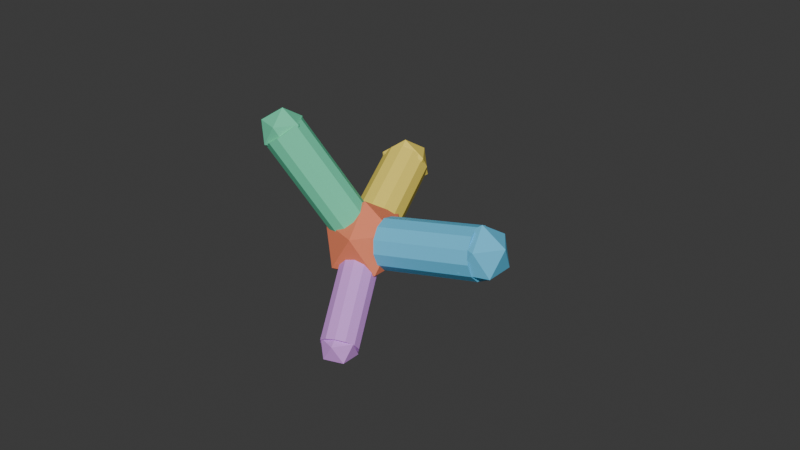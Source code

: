 # Source: marker_sim_test.blend  (saved by Blender 5.2.45; exported with 4.5.12 LTS)
import bpy
from mathutils import Matrix  # noqa: F401  (used for matrix-valued properties, if any)

bpy.ops.wm.read_factory_settings(use_empty=True)
scene = bpy.context.scene
scene.name = 'Scene'

# ---- collections
col_collection = bpy.data.collections.new('Collection'); scene.collection.children.link(col_collection)

# ---- materials (node trees are filled in below, after node groups)
mat_marker_00 = bpy.data.materials.new('Marker_00')
mat_marker_00.diffuse_color = (0.9, 0.24, 0.12, 1.0)
mat_marker_01 = bpy.data.materials.new('Marker_01')
mat_marker_01.diffuse_color = (0.13, 0.58, 0.87, 1.0)
mat_marker_02 = bpy.data.materials.new('Marker_02')
mat_marker_02.diffuse_color = (0.98, 0.78, 0.13, 1.0)
mat_marker_03 = bpy.data.materials.new('Marker_03')
mat_marker_03.diffuse_color = (0.15, 0.72, 0.43, 1.0)
mat_marker_04 = bpy.data.materials.new('Marker_04')
mat_marker_04.diffuse_color = (0.71, 0.32, 0.87, 1.0)

# ---- material node trees
mat_marker_00.use_nodes = True; mat_marker_00.node_tree.nodes.clear()
_N = mat_marker_00.node_tree.nodes; _L = mat_marker_00.node_tree.links
n0 = _N.new('ShaderNodeBsdfPrincipled'); n0.name = 'Principled BSDF'; n0.location = (-200, 100)
n0.inputs[0].default_value = (0.9, 0.24, 0.12, 1.0)
n0.inputs[2].default_value = 0.7
n0.inputs[10].default_value = 0.005
n1 = _N.new('ShaderNodeOutputMaterial'); n1.name = 'Material Output'; n1.location = (200, 100)
_L.new(n0.outputs[0], n1.inputs[0])
n1.is_active_output = True
mat_marker_01.use_nodes = True; mat_marker_01.node_tree.nodes.clear()
_N = mat_marker_01.node_tree.nodes; _L = mat_marker_01.node_tree.links
n0 = _N.new('ShaderNodeBsdfPrincipled'); n0.name = 'Principled BSDF'; n0.location = (-200, 100)
n0.inputs[0].default_value = (0.13, 0.58, 0.87, 1.0)
n0.inputs[2].default_value = 0.7
n0.inputs[10].default_value = 0.005
n1 = _N.new('ShaderNodeOutputMaterial'); n1.name = 'Material Output'; n1.location = (200, 100)
_L.new(n0.outputs[0], n1.inputs[0])
n1.is_active_output = True
mat_marker_02.use_nodes = True; mat_marker_02.node_tree.nodes.clear()
_N = mat_marker_02.node_tree.nodes; _L = mat_marker_02.node_tree.links
n0 = _N.new('ShaderNodeBsdfPrincipled'); n0.name = 'Principled BSDF'; n0.location = (-200, 100)
n0.inputs[0].default_value = (0.98, 0.78, 0.13, 1.0)
n0.inputs[2].default_value = 0.7
n0.inputs[10].default_value = 0.005
n1 = _N.new('ShaderNodeOutputMaterial'); n1.name = 'Material Output'; n1.location = (200, 100)
_L.new(n0.outputs[0], n1.inputs[0])
n1.is_active_output = True
mat_marker_03.use_nodes = True; mat_marker_03.node_tree.nodes.clear()
_N = mat_marker_03.node_tree.nodes; _L = mat_marker_03.node_tree.links
n0 = _N.new('ShaderNodeBsdfPrincipled'); n0.name = 'Principled BSDF'; n0.location = (-200, 100)
n0.inputs[0].default_value = (0.15, 0.72, 0.43, 1.0)
n0.inputs[2].default_value = 0.7
n0.inputs[10].default_value = 0.005
n1 = _N.new('ShaderNodeOutputMaterial'); n1.name = 'Material Output'; n1.location = (200, 100)
_L.new(n0.outputs[0], n1.inputs[0])
n1.is_active_output = True
mat_marker_04.use_nodes = True; mat_marker_04.node_tree.nodes.clear()
_N = mat_marker_04.node_tree.nodes; _L = mat_marker_04.node_tree.links
n0 = _N.new('ShaderNodeBsdfPrincipled'); n0.name = 'Principled BSDF'; n0.location = (-200, 100)
n0.inputs[0].default_value = (0.71, 0.32, 0.87, 1.0)
n0.inputs[2].default_value = 0.7
n0.inputs[10].default_value = 0.005
n1 = _N.new('ShaderNodeOutputMaterial'); n1.name = 'Material Output'; n1.location = (200, 100)
_L.new(n0.outputs[0], n1.inputs[0])
n1.is_active_output = True

# ---- world
world_world = bpy.data.worlds.new('World'); scene.world = world_world
world_world.use_nodes = True; world_world.node_tree.nodes.clear()
_N = world_world.node_tree.nodes; _L = world_world.node_tree.links
n0 = _N.new('ShaderNodeOutputWorld'); n0.name = 'World Output'; n0.location = (200, 100)
n1 = _N.new('ShaderNodeBackground'); n1.name = 'Background'; n1.location = (-200, 100)
n1.inputs[0].default_value = (0.05088, 0.05088, 0.05088, 1.0)
_L.new(n1.outputs[0], n0.inputs[0])
n0.is_active_output = True
world_world.color = (0.05088, 0.05088, 0.05088)
world_world.sun_shadow_jitter_overblur = 0.0

# ---- meshes
me_icosphere = bpy.data.meshes.new('Icosphere')
me_icosphere.from_pydata([(0.0, 0.0, -0.013), (0.009407, -0.006834, -0.005814), (-0.003593, -0.01106, -0.005814), (-0.01163, 0.0, -0.005814), (-0.003593, 0.01106, -0.005814), (0.009407, 0.006834, -0.005814), (0.003593, -0.01106, 0.005814), (-0.009407, -0.006834, 0.005814), (-0.009407, 0.006834, 0.005814), (0.003593, 0.01106, 0.005814), (0.01163, 0.0, 0.005814), (0.0, 0.0, 0.013), (0.00649, 0.0009735, 0.009216), (0.03672, 0.005508, 0.01436), (0.006073, 0.004956, 0.008159), (0.03631, 0.009491, 0.0133), (0.006118, 0.007923, 0.005271), (0.03635, 0.01246, 0.01041), (0.006615, 0.009082, 0.001326), (0.03685, 0.01362, 0.006466), (0.00743, 0.00812, -0.002618), (0.03766, 0.01266, 0.002521), (0.008345, 0.005296, -0.005506), (0.03858, 0.009831, -0.0003664), (0.009114, 0.001367, -0.006563), (0.03935, 0.005902, -0.001423), (0.009531, -0.002615, -0.005506), (0.03976, 0.00192, -0.0003664), (0.009486, -0.005583, -0.002618), (0.03972, -0.001048, 0.002521), (0.008989, -0.006741, 0.001326), (0.03922, -0.002206, 0.006466), (0.008174, -0.00578, 0.005271), (0.03841, -0.001245, 0.01041), (0.007259, -0.002956, 0.008159), (0.03749, 0.001579, 0.0133), (0.03803, 0.005705, -0.002534), (0.04455, 0.0009737, 0.002441), (0.03555, -0.001951, 0.002441), (0.02998, 0.005705, 0.002441), (0.03555, 0.01336, 0.002441), (0.04455, 0.01044, 0.002441), (0.04052, -0.001951, 0.01049), (0.03152, 0.0009737, 0.01049), (0.03152, 0.01044, 0.01049), (0.04052, 0.01336, 0.01049), (0.04608, 0.005705, 0.01049), (0.03803, 0.005705, 0.01547), (-0.001486, 0.004645, 0.00967), (-0.008891, 0.02779, 0.01893), (-0.005069, 0.003864, 0.008756), (-0.01247, 0.027, 0.01801), (-0.007904, 0.003956, 0.006259), (-0.01531, 0.0271, 0.01552), (-0.009231, 0.004895, 0.002848), (-0.01664, 0.02804, 0.0121), (-0.008696, 0.006431, -0.0005628), (-0.0161, 0.02957, 0.008693), (-0.006441, 0.008151, -0.00306), (-0.01385, 0.03129, 0.006197), (-0.003071, 0.009595, -0.003974), (-0.01048, 0.03274, 0.005283), (0.0005119, 0.01038, -0.00306), (-0.006893, 0.03352, 0.006197), (0.003347, 0.01028, -0.0005628), (-0.004058, 0.03343, 0.008693), (0.004674, 0.009345, 0.002848), (-0.002731, 0.03249, 0.0121), (0.004139, 0.007809, 0.006259), (-0.003266, 0.03095, 0.01552), (0.001884, 0.006089, 0.008756), (-0.005521, 0.02923, 0.01801), (-0.009683, 0.03026, 0.004104), (-0.003895, 0.02606, 0.008527), (-0.01189, 0.02346, 0.008527), (-0.01684, 0.03026, 0.008527), (-0.01189, 0.03707, 0.008527), (-0.003895, 0.03447, 0.008527), (-0.007472, 0.02346, 0.01568), (-0.01547, 0.02606, 0.01568), (-0.01547, 0.03447, 0.01568), (-0.007472, 0.03707, 0.01568), (-0.002528, 0.03026, 0.01568), (-0.009683, 0.03026, 0.0201), (0.0007046, 0.0003972, 0.01034), (-0.0158, -0.008908, 0.03736), (0.001694, -0.002833, 0.009832), (-0.01482, -0.01214, 0.03685), (0.001158, -0.005909, 0.008444), (-0.01535, -0.01521, 0.03546), (-0.0007616, -0.008005, 0.006549), (-0.01727, -0.01731, 0.03356), (-0.003549, -0.008562, 0.004654), (-0.02006, -0.01787, 0.03167), (-0.006458, -0.007428, 0.003267), (-0.02297, -0.01673, 0.03028), (-0.008709, -0.004909, 0.002759), (-0.02522, -0.01421, 0.02977), (-0.009699, -0.001679, 0.003267), (-0.02621, -0.01098, 0.03028), (-0.009162, 0.001397, 0.004654), (-0.02567, -0.007908, 0.03167), (-0.007243, 0.003494, 0.006549), (-0.02375, -0.005812, 0.03356), (-0.004455, 0.00405, 0.008444), (-0.02096, -0.005255, 0.03546), (-0.001546, 0.002917, 0.009832), (-0.01806, -0.006389, 0.03685), (-0.02051, -0.01156, 0.02656), (-0.01545, -0.01524, 0.03043), (-0.02245, -0.01752, 0.03043), (-0.02677, -0.01156, 0.03043), (-0.02245, -0.005607, 0.03043), (-0.01545, -0.007881, 0.03043), (-0.01858, -0.01752, 0.0367), (-0.02558, -0.01524, 0.0367), (-0.02558, -0.007881, 0.0367), (-0.01858, -0.005607, 0.0367), (-0.01425, -0.01156, 0.0367), (-0.02051, -0.01156, 0.04056), (0.00395, -0.009098, -0.000656), (0.01156, -0.02661, -0.01679), (0.006453, -0.007455, -0.00126), (0.01406, -0.02497, -0.01739), (0.007879, -0.005317, -0.002909), (0.01549, -0.02283, -0.01904), (0.007846, -0.003256, -0.005163), (0.01545, -0.02077, -0.0213), (0.006362, -0.001824, -0.007416), (0.01397, -0.01934, -0.02355), (0.003827, -0.001406, -0.009066), (0.01143, -0.01892, -0.0252), (0.0009174, -0.002113, -0.00967), (0.008523, -0.01963, -0.0258), (-0.001585, -0.003756, -0.009066), (0.006021, -0.02127, -0.0252), (-0.003011, -0.005894, -0.007416), (0.004595, -0.02341, -0.02355), (-0.002978, -0.007955, -0.005163), (0.004628, -0.02547, -0.0213), (-0.001495, -0.009387, -0.002909), (0.006111, -0.0269, -0.01904), (0.001041, -0.009805, -0.00126), (0.008647, -0.02732, -0.01739), (0.01004, -0.02312, -0.0273), (0.01438, -0.02628, -0.02398), (0.008382, -0.02823, -0.02398), (0.004673, -0.02312, -0.02398), (0.008382, -0.01802, -0.02398), (0.01438, -0.01997, -0.02398), (0.0117, -0.02823, -0.01861), (0.005698, -0.02628, -0.01861), (0.005698, -0.01997, -0.01861), (0.0117, -0.01802, -0.01861), (0.01541, -0.02312, -0.01861), (0.01004, -0.02312, -0.0153)], [], [(0, 1, 2), (1, 0, 5), (0, 2, 3), (0, 3, 4), (0, 4, 5), (1, 5, 10), (2, 1, 6), (3, 2, 7), (4, 3, 8), (5, 4, 9), (1, 10, 6), (2, 6, 7), (3, 7, 8), (4, 8, 9), (5, 9, 10), (6, 10, 11), (7, 6, 11), (8, 7, 11), (9, 8, 11), (10, 9, 11), (12, 13, 15, 14), (14, 15, 17, 16), (16, 17, 19, 18), (18, 19, 21, 20), (20, 21, 23, 22), (22, 23, 25, 24), (24, 25, 27, 26), (26, 27, 29, 28), (28, 29, 31, 30), (30, 31, 33, 32), (15, 13, 35, 33, 31, 29, 27, 25, 23, 21, 19, 17), (32, 33, 35, 34), (34, 35, 13, 12), (12, 14, 16, 18, 20, 22, 24, 26, 28, 30, 32, 34), (36, 37, 38), (37, 36, 41), (36, 38, 39), (36, 39, 40), (36, 40, 41), (37, 41, 46), (38, 37, 42), (39, 38, 43), (40, 39, 44), (41, 40, 45), (37, 46, 42), (38, 42, 43), (39, 43, 44), (40, 44, 45), (41, 45, 46), (42, 46, 47), (43, 42, 47), (44, 43, 47), (45, 44, 47), (46, 45, 47), (48, 49, 51, 50), (50, 51, 53, 52), (52, 53, 55, 54), (54, 55, 57, 56), (56, 57, 59, 58), (58, 59, 61, 60), (60, 61, 63, 62), (62, 63, 65, 64), (64, 65, 67, 66), (66, 67, 69, 68), (51, 49, 71, 69, 67, 65, 63, 61, 59, 57, 55, 53), (68, 69, 71, 70), (70, 71, 49, 48), (48, 50, 52, 54, 56, 58, 60, 62, 64, 66, 68, 70), (72, 73, 74), (73, 72, 77), (72, 74, 75), (72, 75, 76), (72, 76, 77), (73, 77, 82), (74, 73, 78), (75, 74, 79), (76, 75, 80), (77, 76, 81), (73, 82, 78), (74, 78, 79), (75, 79, 80), (76, 80, 81), (77, 81, 82), (78, 82, 83), (79, 78, 83), (80, 79, 83), (81, 80, 83), (82, 81, 83), (84, 85, 87, 86), (86, 87, 89, 88), (88, 89, 91, 90), (90, 91, 93, 92), (92, 93, 95, 94), (94, 95, 97, 96), (96, 97, 99, 98), (98, 99, 101, 100), (100, 101, 103, 102), (102, 103, 105, 104), (87, 85, 107, 105, 103, 101, 99, 97, 95, 93, 91, 89), (104, 105, 107, 106), (106, 107, 85, 84), (84, 86, 88, 90, 92, 94, 96, 98, 100, 102, 104, 106), (108, 109, 110), (109, 108, 113), (108, 110, 111), (108, 111, 112), (108, 112, 113), (109, 113, 118), (110, 109, 114), (111, 110, 115), (112, 111, 116), (113, 112, 117), (109, 118, 114), (110, 114, 115), (111, 115, 116), (112, 116, 117), (113, 117, 118), (114, 118, 119), (115, 114, 119), (116, 115, 119), (117, 116, 119), (118, 117, 119), (120, 121, 123, 122), (122, 123, 125, 124), (124, 125, 127, 126), (126, 127, 129, 128), (128, 129, 131, 130), (130, 131, 133, 132), (132, 133, 135, 134), (134, 135, 137, 136), (136, 137, 139, 138), (138, 139, 141, 140), (123, 121, 143, 141, 139, 137, 135, 133, 131, 129, 127, 125), (140, 141, 143, 142), (142, 143, 121, 120), (120, 122, 124, 126, 128, 130, 132, 134, 136, 138, 140, 142), (144, 145, 146), (145, 144, 149), (144, 146, 147), (144, 147, 148), (144, 148, 149), (145, 149, 154), (146, 145, 150), (147, 146, 151), (148, 147, 152), (149, 148, 153), (145, 154, 150), (146, 150, 151), (147, 151, 152), (148, 152, 153), (149, 153, 154), (150, 154, 155), (151, 150, 155), (152, 151, 155), (153, 152, 155), (154, 153, 155)])
me_icosphere.polygons.foreach_set('material_index', [0, 0, 0, 0, 0, 0, 0, 0, 0, 0, 0, 0, 0, 0, 0, 0, 0, 0, 0, 0, 1, 1, 1, 1, 1, 1, 1, 1, 1, 1, 1, 1, 1, 1, 1, 1, 1, 1, 1, 1, 1, 1, 1, 1, 1, 1, 1, 1, 1, 1, 1, 1, 1, 1, 2, 2, 2, 2, 2, 2, 2, 2, 2, 2, 2, 2, 2, 2, 2, 2, 2, 2, 2, 2, 2, 2, 2, 2, 2, 2, 2, 2, 2, 2, 2, 2, 2, 2, 3, 3, 3, 3, 3, 3, 3, 3, 3, 3, 3, 3, 3, 3, 3, 3, 3, 3, 3, 3, 3, 3, 3, 3, 3, 3, 3, 3, 3, 3, 3, 3, 3, 3, 4, 4, 4, 4, 4, 4, 4, 4, 4, 4, 4, 4, 4, 4, 4, 4, 4, 4, 4, 4, 4, 4, 4, 4, 4, 4, 4, 4, 4, 4, 4, 4, 4, 4])
_uv = me_icosphere.uv_layers.new(name='UVMap')
_uv.uv.foreach_set('vector', [0.1818, 0.0, 0.2727, 0.1575, 0.09091, 0.1575, 0.2727, 0.1575, 0.3636, 0.0, 0.4545, 0.1575, 0.9091, 0.0, 1.0, 0.1575, 0.8182, 0.1575, 0.7273, 0.0, 0.8182, 0.1575, 0.6364, 0.1575, 0.5455, 0.0, 0.6364, 0.1575, 0.4545, 0.1575, 0.2727, 0.1575, 0.4545, 0.1575, 0.3636, 0.3149, 0.09091, 0.1575, 0.2727, 0.1575, 0.1818, 0.3149, 0.8182, 0.1575, 1.0, 0.1575, 0.9091, 0.3149, 0.6364, 0.1575, 0.8182, 0.1575, 0.7273, 0.3149, 0.4545, 0.1575, 0.6364, 0.1575, 0.5455, 0.3149, 0.2727, 0.1575, 0.3636, 0.3149, 0.1818, 0.3149, 0.09091, 0.1575, 0.1818, 0.3149, 0.0, 0.3149, 0.8182, 0.1575, 0.9091, 0.3149, 0.7273, 0.3149, 0.6364, 0.1575, 0.7273, 0.3149, 0.5455, 0.3149, 0.4545, 0.1575, 0.5455, 0.3149, 0.3636, 0.3149, 0.1818, 0.3149, 0.3636, 0.3149, 0.2727, 0.4724, 0.0, 0.3149, 0.1818, 0.3149, 0.09091, 0.4724, 0.7273, 0.3149, 0.9091, 0.3149, 0.8182, 0.4724, 0.5455, 0.3149, 0.7273, 0.3149, 0.6364, 0.4724, 0.3636, 0.3149, 0.5455, 0.3149, 0.4545, 0.4724, 1.0, 0.5, 1.0, 1.0, 0.9167, 1.0, 0.9167, 0.5, 0.9167, 0.5, 0.9167, 1.0, 0.8333, 1.0, 0.8333, 0.5, 0.8333, 0.5, 0.8333, 1.0, 0.75, 1.0, 0.75, 0.5, 0.75, 0.5, 0.75, 1.0, 0.6667, 1.0, 0.6667, 0.5, 0.6667, 0.5, 0.6667, 1.0, 0.5833, 1.0, 0.5833, 0.5, 0.5833, 0.5, 0.5833, 1.0, 0.5, 1.0, 0.5, 0.5, 0.5, 0.5, 0.5, 1.0, 0.4167, 1.0, 0.4167, 0.5, 0.4167, 0.5, 0.4167, 1.0, 0.3333, 1.0, 0.3333, 0.5, 0.3333, 0.5, 0.3333, 1.0, 0.25, 1.0, 0.25, 0.5, 0.25, 0.5, 0.25, 1.0, 0.1667, 1.0, 0.1667, 0.5, 0.37, 0.4578, 0.25, 0.49, 0.13, 0.4578, 0.04215, 0.37, 0.01, 0.25, 0.04215, 0.13, 0.13, 0.04215, 0.25, 0.01, 0.37, 0.04215, 0.4578, 0.13, 0.49, 0.25, 0.4578, 0.37, 0.1667, 0.5, 0.1667, 1.0, 0.08333, 1.0, 0.08333, 0.5, 0.08333, 0.5, 0.08333, 1.0, 7.451e-08, 1.0, 7.451e-08, 0.5, 0.75, 0.49, 0.87, 0.4578, 0.9578, 0.37, 0.99, 0.25, 0.9578, 0.13, 0.87, 0.04215, 0.75, 0.01, 0.63, 0.04215, 0.5422, 0.13, 0.51, 0.25, 0.5422, 0.37, 0.63, 0.4578, 0.1818, 0.0, 0.2727, 0.1575, 0.09091, 0.1575, 0.2727, 0.1575, 0.3636, 0.0, 0.4545, 0.1575, 0.9091, 0.0, 1.0, 0.1575, 0.8182, 0.1575, 0.7273, 0.0, 0.8182, 0.1575, 0.6364, 0.1575, 0.5455, 0.0, 0.6364, 0.1575, 0.4545, 0.1575, 0.2727, 0.1575, 0.4545, 0.1575, 0.3636, 0.3149, 0.09091, 0.1575, 0.2727, 0.1575, 0.1818, 0.3149, 0.8182, 0.1575, 1.0, 0.1575, 0.9091, 0.3149, 0.6364, 0.1575, 0.8182, 0.1575, 0.7273, 0.3149, 0.4545, 0.1575, 0.6364, 0.1575, 0.5455, 0.3149, 0.2727, 0.1575, 0.3636, 0.3149, 0.1818, 0.3149, 0.09091, 0.1575, 0.1818, 0.3149, 0.0, 0.3149, 0.8182, 0.1575, 0.9091, 0.3149, 0.7273, 0.3149, 0.6364, 0.1575, 0.7273, 0.3149, 0.5455, 0.3149, 0.4545, 0.1575, 0.5455, 0.3149, 0.3636, 0.3149, 0.1818, 0.3149, 0.3636, 0.3149, 0.2727, 0.4724, 0.0, 0.3149, 0.1818, 0.3149, 0.09091, 0.4724, 0.7273, 0.3149, 0.9091, 0.3149, 0.8182, 0.4724, 0.5455, 0.3149, 0.7273, 0.3149, 0.6364, 0.4724, 0.3636, 0.3149, 0.5455, 0.3149, 0.4545, 0.4724, 1.0, 0.5, 1.0, 1.0, 0.9167, 1.0, 0.9167, 0.5, 0.9167, 0.5, 0.9167, 1.0, 0.8333, 1.0, 0.8333, 0.5, 0.8333, 0.5, 0.8333, 1.0, 0.75, 1.0, 0.75, 0.5, 0.75, 0.5, 0.75, 1.0, 0.6667, 1.0, 0.6667, 0.5, 0.6667, 0.5, 0.6667, 1.0, 0.5833, 1.0, 0.5833, 0.5, 0.5833, 0.5, 0.5833, 1.0, 0.5, 1.0, 0.5, 0.5, 0.5, 0.5, 0.5, 1.0, 0.4167, 1.0, 0.4167, 0.5, 0.4167, 0.5, 0.4167, 1.0, 0.3333, 1.0, 0.3333, 0.5, 0.3333, 0.5, 0.3333, 1.0, 0.25, 1.0, 0.25, 0.5, 0.25, 0.5, 0.25, 1.0, 0.1667, 1.0, 0.1667, 0.5, 0.37, 0.4578, 0.25, 0.49, 0.13, 0.4578, 0.04215, 0.37, 0.01, 0.25, 0.04215, 0.13, 0.13, 0.04215, 0.25, 0.01, 0.37, 0.04215, 0.4578, 0.13, 0.49, 0.25, 0.4578, 0.37, 0.1667, 0.5, 0.1667, 1.0, 0.08333, 1.0, 0.08333, 0.5, 0.08333, 0.5, 0.08333, 1.0, 7.451e-08, 1.0, 7.451e-08, 0.5, 0.75, 0.49, 0.87, 0.4578, 0.9578, 0.37, 0.99, 0.25, 0.9578, 0.13, 0.87, 0.04215, 0.75, 0.01, 0.63, 0.04215, 0.5422, 0.13, 0.51, 0.25, 0.5422, 0.37, 0.63, 0.4578, 0.1818, 0.0, 0.2727, 0.1575, 0.09091, 0.1575, 0.2727, 0.1575, 0.3636, 0.0, 0.4545, 0.1575, 0.9091, 0.0, 1.0, 0.1575, 0.8182, 0.1575, 0.7273, 0.0, 0.8182, 0.1575, 0.6364, 0.1575, 0.5455, 0.0, 0.6364, 0.1575, 0.4545, 0.1575, 0.2727, 0.1575, 0.4545, 0.1575, 0.3636, 0.3149, 0.09091, 0.1575, 0.2727, 0.1575, 0.1818, 0.3149, 0.8182, 0.1575, 1.0, 0.1575, 0.9091, 0.3149, 0.6364, 0.1575, 0.8182, 0.1575, 0.7273, 0.3149, 0.4545, 0.1575, 0.6364, 0.1575, 0.5455, 0.3149, 0.2727, 0.1575, 0.3636, 0.3149, 0.1818, 0.3149, 0.09091, 0.1575, 0.1818, 0.3149, 0.0, 0.3149, 0.8182, 0.1575, 0.9091, 0.3149, 0.7273, 0.3149, 0.6364, 0.1575, 0.7273, 0.3149, 0.5455, 0.3149, 0.4545, 0.1575, 0.5455, 0.3149, 0.3636, 0.3149, 0.1818, 0.3149, 0.3636, 0.3149, 0.2727, 0.4724, 0.0, 0.3149, 0.1818, 0.3149, 0.09091, 0.4724, 0.7273, 0.3149, 0.9091, 0.3149, 0.8182, 0.4724, 0.5455, 0.3149, 0.7273, 0.3149, 0.6364, 0.4724, 0.3636, 0.3149, 0.5455, 0.3149, 0.4545, 0.4724, 1.0, 0.5, 1.0, 1.0, 0.9167, 1.0, 0.9167, 0.5, 0.9167, 0.5, 0.9167, 1.0, 0.8333, 1.0, 0.8333, 0.5, 0.8333, 0.5, 0.8333, 1.0, 0.75, 1.0, 0.75, 0.5, 0.75, 0.5, 0.75, 1.0, 0.6667, 1.0, 0.6667, 0.5, 0.6667, 0.5, 0.6667, 1.0, 0.5833, 1.0, 0.5833, 0.5, 0.5833, 0.5, 0.5833, 1.0, 0.5, 1.0, 0.5, 0.5, 0.5, 0.5, 0.5, 1.0, 0.4167, 1.0, 0.4167, 0.5, 0.4167, 0.5, 0.4167, 1.0, 0.3333, 1.0, 0.3333, 0.5, 0.3333, 0.5, 0.3333, 1.0, 0.25, 1.0, 0.25, 0.5, 0.25, 0.5, 0.25, 1.0, 0.1667, 1.0, 0.1667, 0.5, 0.37, 0.4578, 0.25, 0.49, 0.13, 0.4578, 0.04215, 0.37, 0.01, 0.25, 0.04215, 0.13, 0.13, 0.04215, 0.25, 0.01, 0.37, 0.04215, 0.4578, 0.13, 0.49, 0.25, 0.4578, 0.37, 0.1667, 0.5, 0.1667, 1.0, 0.08333, 1.0, 0.08333, 0.5, 0.08333, 0.5, 0.08333, 1.0, 7.451e-08, 1.0, 7.451e-08, 0.5, 0.75, 0.49, 0.87, 0.4578, 0.9578, 0.37, 0.99, 0.25, 0.9578, 0.13, 0.87, 0.04215, 0.75, 0.01, 0.63, 0.04215, 0.5422, 0.13, 0.51, 0.25, 0.5422, 0.37, 0.63, 0.4578, 0.1818, 0.0, 0.2727, 0.1575, 0.09091, 0.1575, 0.2727, 0.1575, 0.3636, 0.0, 0.4545, 0.1575, 0.9091, 0.0, 1.0, 0.1575, 0.8182, 0.1575, 0.7273, 0.0, 0.8182, 0.1575, 0.6364, 0.1575, 0.5455, 0.0, 0.6364, 0.1575, 0.4545, 0.1575, 0.2727, 0.1575, 0.4545, 0.1575, 0.3636, 0.3149, 0.09091, 0.1575, 0.2727, 0.1575, 0.1818, 0.3149, 0.8182, 0.1575, 1.0, 0.1575, 0.9091, 0.3149, 0.6364, 0.1575, 0.8182, 0.1575, 0.7273, 0.3149, 0.4545, 0.1575, 0.6364, 0.1575, 0.5455, 0.3149, 0.2727, 0.1575, 0.3636, 0.3149, 0.1818, 0.3149, 0.09091, 0.1575, 0.1818, 0.3149, 0.0, 0.3149, 0.8182, 0.1575, 0.9091, 0.3149, 0.7273, 0.3149, 0.6364, 0.1575, 0.7273, 0.3149, 0.5455, 0.3149, 0.4545, 0.1575, 0.5455, 0.3149, 0.3636, 0.3149, 0.1818, 0.3149, 0.3636, 0.3149, 0.2727, 0.4724, 0.0, 0.3149, 0.1818, 0.3149, 0.09091, 0.4724, 0.7273, 0.3149, 0.9091, 0.3149, 0.8182, 0.4724, 0.5455, 0.3149, 0.7273, 0.3149, 0.6364, 0.4724, 0.3636, 0.3149, 0.5455, 0.3149, 0.4545, 0.4724, 1.0, 0.5, 1.0, 1.0, 0.9167, 1.0, 0.9167, 0.5, 0.9167, 0.5, 0.9167, 1.0, 0.8333, 1.0, 0.8333, 0.5, 0.8333, 0.5, 0.8333, 1.0, 0.75, 1.0, 0.75, 0.5, 0.75, 0.5, 0.75, 1.0, 0.6667, 1.0, 0.6667, 0.5, 0.6667, 0.5, 0.6667, 1.0, 0.5833, 1.0, 0.5833, 0.5, 0.5833, 0.5, 0.5833, 1.0, 0.5, 1.0, 0.5, 0.5, 0.5, 0.5, 0.5, 1.0, 0.4167, 1.0, 0.4167, 0.5, 0.4167, 0.5, 0.4167, 1.0, 0.3333, 1.0, 0.3333, 0.5, 0.3333, 0.5, 0.3333, 1.0, 0.25, 1.0, 0.25, 0.5, 0.25, 0.5, 0.25, 1.0, 0.1667, 1.0, 0.1667, 0.5, 0.37, 0.4578, 0.25, 0.49, 0.13, 0.4578, 0.04215, 0.37, 0.01, 0.25, 0.04215, 0.13, 0.13, 0.04215, 0.25, 0.01, 0.37, 0.04215, 0.4578, 0.13, 0.49, 0.25, 0.4578, 0.37, 0.1667, 0.5, 0.1667, 1.0, 0.08333, 1.0, 0.08333, 0.5, 0.08333, 0.5, 0.08333, 1.0, 7.451e-08, 1.0, 7.451e-08, 0.5, 0.75, 0.49, 0.87, 0.4578, 0.9578, 0.37, 0.99, 0.25, 0.9578, 0.13, 0.87, 0.04215, 0.75, 0.01, 0.63, 0.04215, 0.5422, 0.13, 0.51, 0.25, 0.5422, 0.37, 0.63, 0.4578, 0.1818, 0.0, 0.2727, 0.1575, 0.09091, 0.1575, 0.2727, 0.1575, 0.3636, 0.0, 0.4545, 0.1575, 0.9091, 0.0, 1.0, 0.1575, 0.8182, 0.1575, 0.7273, 0.0, 0.8182, 0.1575, 0.6364, 0.1575, 0.5455, 0.0, 0.6364, 0.1575, 0.4545, 0.1575, 0.2727, 0.1575, 0.4545, 0.1575, 0.3636, 0.3149, 0.09091, 0.1575, 0.2727, 0.1575, 0.1818, 0.3149, 0.8182, 0.1575, 1.0, 0.1575, 0.9091, 0.3149, 0.6364, 0.1575, 0.8182, 0.1575, 0.7273, 0.3149, 0.4545, 0.1575, 0.6364, 0.1575, 0.5455, 0.3149, 0.2727, 0.1575, 0.3636, 0.3149, 0.1818, 0.3149, 0.09091, 0.1575, 0.1818, 0.3149, 0.0, 0.3149, 0.8182, 0.1575, 0.9091, 0.3149, 0.7273, 0.3149, 0.6364, 0.1575, 0.7273, 0.3149, 0.5455, 0.3149, 0.4545, 0.1575, 0.5455, 0.3149, 0.3636, 0.3149, 0.1818, 0.3149, 0.3636, 0.3149, 0.2727, 0.4724, 0.0, 0.3149, 0.1818, 0.3149, 0.09091, 0.4724, 0.7273, 0.3149, 0.9091, 0.3149, 0.8182, 0.4724, 0.5455, 0.3149, 0.7273, 0.3149, 0.6364, 0.4724, 0.3636, 0.3149, 0.5455, 0.3149, 0.4545, 0.4724])
me_icosphere.materials.append(mat_marker_00)
me_icosphere.materials.append(mat_marker_01)
me_icosphere.materials.append(mat_marker_02)
me_icosphere.materials.append(mat_marker_03)
me_icosphere.materials.append(mat_marker_04)
me_icosphere.update()

# ---- objects
ob_tetra_hub = bpy.data.objects.new('tetra_hub', me_icosphere)

# ---- transforms, parenting, visibility, modifiers, constraints
ob_tetra_hub.location = (0.0, 0.0, 0.0)

# ---- collection membership
col_collection.objects.link(ob_tetra_hub)

# ---- scene / render settings (as saved in the file)
scene.frame_start = 1; scene.frame_end = 250; scene.frame_set(1)
scene.render.engine = 'BLENDER_EEVEE_NEXT'
scene.render.bake_bias = 0.0
scene.render.bake_samples = 0
scene.render.compositor_device = 'GPU'
scene.eevee.use_volume_custom_range = False
scene.eevee.fast_gi_thickness_near = 0.1
scene.eevee.fast_gi_thickness_far = 0.0
scene.eevee.ray_tracing_options.screen_trace_thickness = 0.1
bpy.context.view_layer.update()

# ---- added for rendering (the .blend has no active camera and no usable light): camera, sun
cam_auto = bpy.data.cameras.new('AutoCamera')
cam_auto.lens = 50.0
cam_auto.sensor_width = 36.0
cam_auto.clip_end = 1000.0
ob_auto_camera = bpy.data.objects.new('AutoCamera', cam_auto)
scene.collection.objects.link(ob_auto_camera)
ob_auto_camera.location = (0.194701, -0.217634, 0.15467)
ob_auto_camera.rotation_euler = (1.09748, -7.21219e-08, 0.694738)
scene.camera = ob_auto_camera
light_auto_sun = bpy.data.lights.new('AutoSun', 'SUN')
light_auto_sun.energy = 3.0
light_auto_sun.angle = 0.0523599
ob_auto_sun = bpy.data.objects.new('AutoSun', light_auto_sun)
scene.collection.objects.link(ob_auto_sun)
ob_auto_sun.rotation_euler = (0.872665, 0.174533, 0.523599)
bpy.context.view_layer.update()
